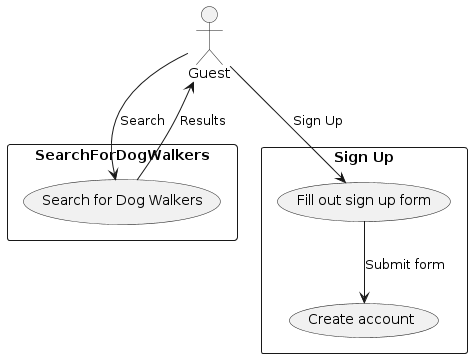

The diagram above was rendered by PlantUML. Its source (embedded in the PNG):
@startuml
actor Guest as G
rectangle "SearchForDogWalkers" {
    usecase "Search for Dog Walkers" as SDW
}
rectangle "Sign Up" {
    usecase "Fill out sign up form" as FOSUF
    usecase "Create account" as CA
}

G --> SDW : Search
G --> FOSUF : Sign Up
FOSUF --> CA : Submit form
SDW --> G : Results
@enduml